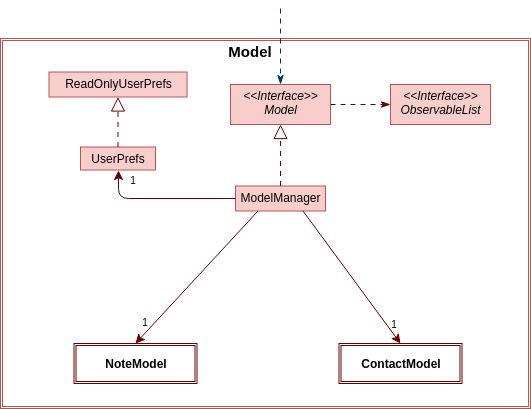

The diagram above was exported from draw.io. Its source (the exported page's mxGraphModel, read from the mxfile embedded in the PNG):
<mxGraphModel dx="768" dy="475" grid="1" gridSize="10" guides="1" tooltips="1" connect="1" arrows="1" fold="1" page="1" pageScale="1" pageWidth="850" pageHeight="1100" background="#ffffff" math="0" shadow="0">
  <root>
    <mxCell id="0" />
    <mxCell id="1" parent="0" />
    <mxCell id="5O3IBlcT0GB5Oj10rrd_-1" value="" style="shape=ext;double=1;rounded=0;whiteSpace=wrap;html=1;glass=0;shadow=0;fillColor=#FFFFFF;strokeColor=#b85450;" parent="1" vertex="1">
      <mxGeometry x="130" y="390" width="530" height="370" as="geometry" />
    </mxCell>
    <mxCell id="5O3IBlcT0GB5Oj10rrd_-3" value="Model" style="text;align=center;fontStyle=1;verticalAlign=middle;spacingLeft=3;spacingRight=3;strokeColor=none;rotatable=0;points=[[0,0.5],[1,0.5]];portConstraint=eastwest;fontSize=15;" parent="1" vertex="1">
      <mxGeometry x="340" y="390" width="80" height="26" as="geometry" />
    </mxCell>
    <mxCell id="5O3IBlcT0GB5Oj10rrd_-4" value="&lt;p style=&quot;margin: 0px ; margin-top: 4px ; text-align: center&quot;&gt;&lt;span&gt;&amp;lt;&amp;lt;Interface&amp;gt;&amp;gt;&lt;/span&gt;&lt;br&gt;&lt;span&gt;Model&lt;/span&gt;&lt;/p&gt;&lt;p style=&quot;margin: 0px ; margin-left: 4px&quot;&gt;&lt;br&gt;&lt;/p&gt;" style="verticalAlign=top;align=left;overflow=fill;fontSize=12;fontFamily=Helvetica;html=1;fontStyle=2;fillColor=#f8cecc;strokeColor=#b85450;" parent="1" vertex="1">
      <mxGeometry x="360" y="436" width="100" height="40" as="geometry" />
    </mxCell>
    <mxCell id="5O3IBlcT0GB5Oj10rrd_-6" value="" style="endArrow=classicThin;endSize=7;dashed=1;html=1;fontSize=13;entryX=0.5;entryY=0;entryDx=0;entryDy=0;jumpSize=12;targetPerimeterSpacing=0;strokeWidth=1;jumpStyle=none;shadow=0;dashPattern=5 5;endFill=1;startSize=5;strokeColor=#003366;" parent="1" target="5O3IBlcT0GB5Oj10rrd_-4" edge="1">
      <mxGeometry width="160" relative="1" as="geometry">
        <mxPoint x="410" y="360" as="sourcePoint" />
        <mxPoint x="570" y="360" as="targetPoint" />
      </mxGeometry>
    </mxCell>
    <mxCell id="5O3IBlcT0GB5Oj10rrd_-18" value="&lt;p style=&quot;margin: 4px 0px 0px&quot;&gt;&lt;span&gt;ModelManager&lt;/span&gt;&lt;/p&gt;" style="verticalAlign=middle;align=center;overflow=fill;fontSize=12;fontFamily=Helvetica;html=1;spacing=2;fontStyle=0;fillColor=#f8cecc;strokeColor=#b85450;" parent="1" vertex="1">
      <mxGeometry x="365" y="537.5" width="90" height="25" as="geometry" />
    </mxCell>
    <mxCell id="5O3IBlcT0GB5Oj10rrd_-60" value="" style="endArrow=block;endSize=12;dashed=1;dashPattern=5 5;html=1;fontSize=13;jumpSize=12;targetPerimeterSpacing=0;strokeWidth=1;jumpStyle=none;shadow=0;comic=0;exitX=0.5;exitY=0;exitDx=0;exitDy=0;endFill=0;strokeColor=#660000;entryX=0.5;entryY=1;entryDx=0;entryDy=0;" parent="1" source="5O3IBlcT0GB5Oj10rrd_-18" target="5O3IBlcT0GB5Oj10rrd_-4" edge="1">
      <mxGeometry width="160" relative="1" as="geometry">
        <mxPoint x="420" y="486" as="sourcePoint" />
        <mxPoint x="535" y="572" as="targetPoint" />
        <Array as="points" />
      </mxGeometry>
    </mxCell>
    <mxCell id="5O3IBlcT0GB5Oj10rrd_-61" value="" style="endArrow=classic;endSize=7;html=1;fontSize=13;jumpSize=12;targetPerimeterSpacing=0;strokeWidth=1;jumpStyle=none;exitX=0.75;exitY=1;exitDx=0;exitDy=0;shadow=0;comic=0;endFill=1;rounded=1;entryX=0.5;entryY=0;entryDx=0;entryDy=0;strokeColor=#660000;" parent="1" source="5O3IBlcT0GB5Oj10rrd_-18" target="WaOlBDyQLMl22oyAlnLr-20" edge="1">
      <mxGeometry width="160" relative="1" as="geometry">
        <mxPoint x="295" y="791" as="sourcePoint" />
        <mxPoint x="535" y="695" as="targetPoint" />
        <Array as="points" />
      </mxGeometry>
    </mxCell>
    <mxCell id="64VGUsWkWW8M9adiT7Bz-1" value="&lt;p style=&quot;margin: 0px ; margin-top: 4px ; text-align: center&quot;&gt;&lt;span&gt;&amp;lt;&amp;lt;Interface&amp;gt;&amp;gt;&lt;/span&gt;&lt;br&gt;&lt;span&gt;ObservableList&lt;/span&gt;&lt;/p&gt;&lt;p style=&quot;margin: 0px ; margin-left: 4px&quot;&gt;&lt;br&gt;&lt;/p&gt;" style="verticalAlign=top;align=left;overflow=fill;fontSize=12;fontFamily=Helvetica;html=1;fontStyle=2;fillColor=#f8cecc;strokeColor=#b85450;" parent="1" vertex="1">
      <mxGeometry x="520" y="436" width="100" height="40" as="geometry" />
    </mxCell>
    <mxCell id="64VGUsWkWW8M9adiT7Bz-6" value="" style="endArrow=classicThin;endSize=7;dashed=1;html=1;fontSize=13;entryX=0;entryY=0.5;entryDx=0;entryDy=0;jumpSize=12;targetPerimeterSpacing=0;strokeWidth=1;jumpStyle=none;shadow=0;dashPattern=5 5;endFill=1;startSize=5;strokeColor=#660000;" parent="1" source="5O3IBlcT0GB5Oj10rrd_-4" target="64VGUsWkWW8M9adiT7Bz-1" edge="1">
      <mxGeometry width="160" relative="1" as="geometry">
        <mxPoint x="489.5" y="436" as="sourcePoint" />
        <mxPoint x="489.5" y="511.9999999999999" as="targetPoint" />
      </mxGeometry>
    </mxCell>
    <mxCell id="WaOlBDyQLMl22oyAlnLr-1" value="&lt;p style=&quot;margin: 4px 0px 0px&quot;&gt;&lt;span&gt;UserPrefs&lt;/span&gt;&lt;/p&gt;" style="verticalAlign=middle;align=center;overflow=fill;fontSize=12;fontFamily=Helvetica;html=1;spacing=2;fontStyle=0;fillColor=#f8cecc;strokeColor=#b85450;" parent="1" vertex="1">
      <mxGeometry x="210" y="498.5" width="75" height="23" as="geometry" />
    </mxCell>
    <mxCell id="WaOlBDyQLMl22oyAlnLr-2" value="" style="endArrow=classic;endSize=7;html=1;fontSize=13;jumpSize=12;targetPerimeterSpacing=0;strokeWidth=1;jumpStyle=none;shadow=0;comic=0;endFill=1;exitX=0;exitY=0.5;exitDx=0;exitDy=0;strokeColor=#660000;entryX=0.5;entryY=1;entryDx=0;entryDy=0;edgeStyle=orthogonalEdgeStyle;" parent="1" source="5O3IBlcT0GB5Oj10rrd_-18" target="WaOlBDyQLMl22oyAlnLr-1" edge="1">
      <mxGeometry width="160" relative="1" as="geometry">
        <mxPoint x="360" y="510" as="sourcePoint" />
        <mxPoint x="295" y="510" as="targetPoint" />
      </mxGeometry>
    </mxCell>
    <mxCell id="WaOlBDyQLMl22oyAlnLr-4" value="1" style="text;align=center;fontStyle=0;verticalAlign=middle;spacingLeft=3;spacingRight=3;strokeColor=none;rotatable=0;points=[[0,0.5],[1,0.5]];portConstraint=eastwest;fontSize=10;" parent="1" vertex="1">
      <mxGeometry x="247.5" y="527.5" width="31" height="10" as="geometry" />
    </mxCell>
    <mxCell id="WaOlBDyQLMl22oyAlnLr-5" value="&lt;p style=&quot;margin: 4px 0px 0px&quot;&gt;&lt;span&gt;ReadOnlyUserPrefs&lt;/span&gt;&lt;/p&gt;" style="verticalAlign=middle;align=center;overflow=fill;fontSize=12;fontFamily=Helvetica;html=1;spacing=2;fontStyle=0;fillColor=#f8cecc;strokeColor=#b85450;" parent="1" vertex="1">
      <mxGeometry x="178.5" y="423.5" width="138" height="25" as="geometry" />
    </mxCell>
    <mxCell id="WaOlBDyQLMl22oyAlnLr-6" value="" style="endArrow=block;endSize=12;dashed=1;dashPattern=5 5;html=1;fontSize=13;jumpSize=12;targetPerimeterSpacing=0;strokeWidth=1;jumpStyle=none;shadow=0;comic=0;exitX=0.5;exitY=0;exitDx=0;exitDy=0;endFill=0;strokeColor=#660000;entryX=0.5;entryY=1;entryDx=0;entryDy=0;" parent="1" source="WaOlBDyQLMl22oyAlnLr-1" target="WaOlBDyQLMl22oyAlnLr-5" edge="1">
      <mxGeometry width="160" relative="1" as="geometry">
        <mxPoint x="219.5" y="510" as="sourcePoint" />
        <mxPoint x="219.5" y="448.5" as="targetPoint" />
        <Array as="points" />
      </mxGeometry>
    </mxCell>
    <mxCell id="WaOlBDyQLMl22oyAlnLr-13" value="" style="endArrow=classic;endSize=7;html=1;fontSize=13;entryX=0.5;entryY=0;entryDx=0;entryDy=0;jumpSize=12;targetPerimeterSpacing=0;strokeWidth=1;jumpStyle=none;exitX=0.25;exitY=1;exitDx=0;exitDy=0;shadow=0;comic=0;endFill=1;rounded=1;strokeColor=#660000;" parent="1" source="5O3IBlcT0GB5Oj10rrd_-18" target="WaOlBDyQLMl22oyAlnLr-19" edge="1">
      <mxGeometry width="160" relative="1" as="geometry">
        <mxPoint x="392" y="572.5" as="sourcePoint" />
        <mxPoint x="265" y="695" as="targetPoint" />
        <Array as="points" />
      </mxGeometry>
    </mxCell>
    <mxCell id="WaOlBDyQLMl22oyAlnLr-19" value="NoteModel" style="shape=ext;double=1;rounded=0;whiteSpace=wrap;html=1;glass=0;shadow=0;fillColor=#FFFFFF;strokeColor=#660000;fontStyle=1" parent="1" vertex="1">
      <mxGeometry x="203.5" y="695" width="123" height="40" as="geometry" />
    </mxCell>
    <mxCell id="WaOlBDyQLMl22oyAlnLr-20" value="ContactModel" style="shape=ext;double=1;rounded=0;whiteSpace=wrap;html=1;glass=0;shadow=0;fillColor=#FFFFFF;strokeColor=#660000;fontStyle=1" parent="1" vertex="1">
      <mxGeometry x="468.5" y="695" width="123" height="40" as="geometry" />
    </mxCell>
    <mxCell id="575FE2eP1EpnawvqkrrV-1" value="1" style="text;align=center;fontStyle=0;verticalAlign=middle;spacingLeft=3;spacingRight=3;strokeColor=none;rotatable=0;points=[[0,0.5],[1,0.5]];portConstraint=eastwest;fontSize=10;" parent="1" vertex="1">
      <mxGeometry x="259.5" y="670" width="31" height="10" as="geometry" />
    </mxCell>
    <mxCell id="575FE2eP1EpnawvqkrrV-2" value="1" style="text;align=center;fontStyle=0;verticalAlign=middle;spacingLeft=3;spacingRight=3;strokeColor=none;rotatable=0;points=[[0,0.5],[1,0.5]];portConstraint=eastwest;fontSize=10;" parent="1" vertex="1">
      <mxGeometry x="508.5" y="672" width="31" height="10" as="geometry" />
    </mxCell>
  </root>
</mxGraphModel>